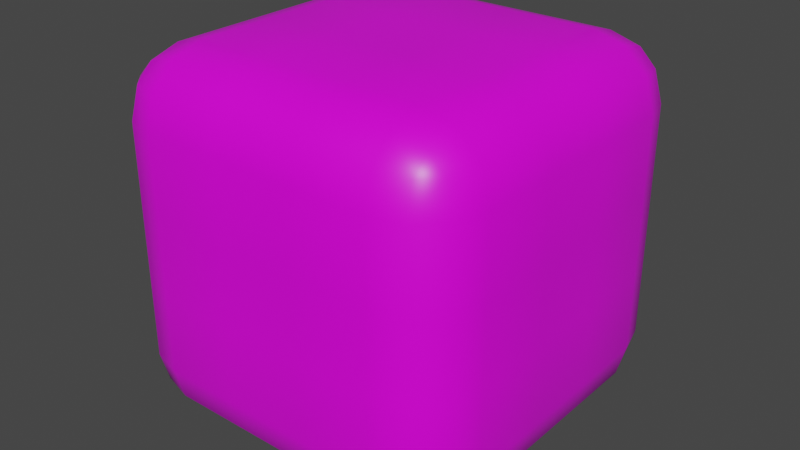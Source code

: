 # Source: HealthPack1.blend  (saved by Blender 2.92.15; exported with 4.5.12 LTS)
import bpy
from mathutils import Matrix  # noqa: F401  (used for matrix-valued properties, if any)

bpy.ops.wm.read_factory_settings(use_empty=True)
scene = bpy.context.scene
scene.name = 'Scene'

# ---- collections
col_collection = bpy.data.collections.new('Collection'); scene.collection.children.link(col_collection)

# ---- images (referenced by path relative to the original .blend; pixels are not part of the script)
import os
ASSET_DIR = os.environ.get("B2B_ASSET_DIR", "")  # directory of the original .blend (textures are referenced by path, not embedded)
HERE = os.path.dirname(os.path.abspath(__file__))  # packed textures are extracted next to this script under _unpacked/

def load_image(name, relpath, width, height, colorspace="sRGB"):
    """Load a texture the original file referenced (path relative to the .blend, or extracted next to this script)."""
    p = next((c for c in (os.path.join(HERE, relpath), os.path.join(ASSET_DIR, relpath)) if relpath and os.path.exists(c)), "")
    if p:
        img = bpy.data.images.load(p, check_existing=True)
        img.name = name
    else:  # same state as the original file: an image datablock whose file is absent (Cycles renders it pink)
        img = bpy.data.images.new(name, width, height)
        img.source = "FILE"
        img.filepath = "//" + (relpath or name)
    img.colorspace_settings.name = colorspace
    return img
img_palette256_01_png = load_image('palette256-01.png', 'palette256-01.png', 1024, 1024, 'sRGB')

# ---- materials (node trees are filled in below, after node groups)
mat_material = bpy.data.materials.new('Material')
mat_material.alpha_threshold = 0.0
mat_material.use_transparent_shadow = False
mat_material.line_color = (0.0, 0.0, 0.0, 1.0)

# ---- node groups
ng_auto_smooth = bpy.data.node_groups.new('Auto Smooth', 'GeometryNodeTree')
_s = ng_auto_smooth.interface.new_socket(name='Geometry', in_out='OUTPUT', socket_type='NodeSocketGeometry')
_s = ng_auto_smooth.interface.new_socket(name='Geometry', in_out='INPUT', socket_type='NodeSocketGeometry')
_s = ng_auto_smooth.interface.new_socket(name='Angle', in_out='INPUT', socket_type='NodeSocketFloat')
_s.subtype = 'ANGLE'
_s.min_value = 0.0
_s.max_value = 3.142
ng_auto_smooth.is_modifier = True
_N = ng_auto_smooth.nodes; _L = ng_auto_smooth.links
n0 = _N.new('NodeGroupOutput'); n0.name = 'Group Output'; n0.location = (480, -100)
n1 = _N.new('NodeGroupInput'); n1.name = 'Group Input'; n1.location = (-420, -300)
n2 = _N.new('NodeGroupInput'); n2.name = 'Group Input.001'; n2.location = (-60, -100)
n3 = _N.new('GeometryNodeSetShadeSmooth'); n3.name = 'Set Shade Smooth'; n3.location = (120, -100)
n3.domain = 'EDGE'
n4 = _N.new('GeometryNodeSetShadeSmooth'); n4.name = 'Set Shade Smooth.001'; n4.location = (300, -100)
n5 = _N.new('GeometryNodeInputMeshEdgeAngle'); n5.name = 'Edge Angle'; n5.location = (-420, -220)
n6 = _N.new('GeometryNodeInputEdgeSmooth'); n6.name = 'Is Edge Smooth'; n6.location = (-60, -160)
n7 = _N.new('GeometryNodeInputShadeSmooth'); n7.name = 'Is Face Smooth'; n7.location = (-240, -340)
n8 = _N.new('FunctionNodeBooleanMath'); n8.name = 'Boolean Math'; n8.location = (-60, -220)
n9 = _N.new('FunctionNodeCompare'); n9.name = 'Compare'; n9.location = (-240, -180)
n9.operation = 'LESS_EQUAL'
_L.new(n5.outputs[0], n9.inputs[0])
_L.new(n4.outputs[0], n0.inputs[0])
_L.new(n1.outputs[1], n9.inputs[1])
_L.new(n9.outputs[0], n8.inputs[0])
_L.new(n7.outputs[0], n8.inputs[1])
_L.new(n2.outputs[0], n3.inputs[0])
_L.new(n6.outputs[0], n3.inputs[1])
_L.new(n3.outputs[0], n4.inputs[0])
_L.new(n8.outputs[0], n3.inputs[2])
n0.is_active_output = True

# ---- material node trees
mat_material.use_nodes = True; mat_material.node_tree.nodes.clear()
_N = mat_material.node_tree.nodes; _L = mat_material.node_tree.links
n0 = _N.new('ShaderNodeOutputMaterial'); n0.name = 'Material Output'; n0.location = (300, 300)
n1 = _N.new('ShaderNodeBsdfPrincipled'); n1.name = 'Principled BSDF'; n1.location = (10, 300)
n1.distribution = 'GGX'
n1.subsurface_method = 'BURLEY'
n1.inputs[2].default_value = 0.4
n1.inputs[3].default_value = 1.45
n1.inputs[27].default_value = (0.0, 0.0, 0.0, 1.0)
n1.inputs[28].default_value = 1.0
n2 = _N.new('ShaderNodeTexImage'); n2.name = 'Image Texture'; n2.location = (-280, 280)
n2.image = img_palette256_01_png
_L.new(n1.outputs[0], n0.inputs[0])
_L.new(n2.outputs[0], n1.inputs[0])
n0.is_active_output = True

# ---- world
world_world = bpy.data.worlds.new('World'); scene.world = world_world
world_world.use_nodes = True; world_world.node_tree.nodes.clear()
_N = world_world.node_tree.nodes; _L = world_world.node_tree.links
n0 = _N.new('ShaderNodeOutputWorld'); n0.name = 'World Output'; n0.location = (300, 300)
n1 = _N.new('ShaderNodeBackground'); n1.name = 'Background'; n1.location = (10, 300)
n1.inputs[0].default_value = (0.05088, 0.05088, 0.05088, 1.0)
_L.new(n1.outputs[0], n0.inputs[0])
n0.is_active_output = True
world_world.color = (0.05088, 0.05088, 0.05088)
world_world.use_sun_shadow = False
world_world.sun_shadow_jitter_overblur = 0.0

# ---- meshes
me_cube_001 = bpy.data.meshes.new('Cube.001')
me_cube_001.from_pydata([(-0.3221, -0.3221, -0.5), (-0.3221, -0.5, -0.3221), (-0.5, -0.3221, -0.3221), (-0.3221, -0.4109, -0.4762), (-0.4109, -0.3221, -0.4762), (-0.4072, -0.4072, -0.4531), (-0.4109, -0.4762, -0.3221), (-0.3221, -0.4762, -0.4109), (-0.4072, -0.4531, -0.4072), (-0.4762, -0.3221, -0.4109), (-0.4762, -0.4109, -0.3221), (-0.4531, -0.4072, -0.4072), (-0.3221, -0.5, 0.3221), (-0.3221, -0.3221, 0.5), (-0.5, -0.3221, 0.3221), (-0.3221, -0.4762, 0.4109), (-0.4109, -0.4762, 0.3221), (-0.4072, -0.4531, 0.4072), (-0.4109, -0.3221, 0.4762), (-0.3221, -0.4109, 0.4762), (-0.4072, -0.4072, 0.4531), (-0.4762, -0.4109, 0.3221), (-0.4762, -0.3221, 0.4109), (-0.4531, -0.4072, 0.4072), (-0.3221, 0.3221, -0.5), (-0.5, 0.3221, -0.3221), (-0.3221, 0.5, -0.3221), (-0.4109, 0.3221, -0.4762), (-0.3221, 0.4109, -0.4762), (-0.4072, 0.4072, -0.4531), (-0.4762, 0.4109, -0.3221), (-0.4762, 0.3221, -0.4109), (-0.4531, 0.4072, -0.4072), (-0.3221, 0.4762, -0.4109), (-0.4109, 0.4762, -0.3221), (-0.4072, 0.4531, -0.4072), (-0.3221, 0.3221, 0.5), (-0.3221, 0.5, 0.3221), (-0.5, 0.3221, 0.3221), (-0.3221, 0.4109, 0.4762), (-0.4109, 0.3221, 0.4762), (-0.4072, 0.4072, 0.4531), (-0.4109, 0.4762, 0.3221), (-0.3221, 0.4762, 0.4109), (-0.4072, 0.4531, 0.4072), (-0.4762, 0.3221, 0.4109), (-0.4762, 0.4109, 0.3221), (-0.4531, 0.4072, 0.4072), (0.3221, -0.3221, -0.5), (0.5, -0.3221, -0.3221), (0.3221, -0.5, -0.3221), (0.4109, -0.3221, -0.4762), (0.3221, -0.4109, -0.4762), (0.4072, -0.4072, -0.4531), (0.4762, -0.4109, -0.3221), (0.4762, -0.3221, -0.4109), (0.4531, -0.4072, -0.4072), (0.3221, -0.4762, -0.4109), (0.4109, -0.4762, -0.3221), (0.4072, -0.4531, -0.4072), (0.3221, -0.3221, 0.5), (0.3221, -0.5, 0.3221), (0.5, -0.3221, 0.3221), (0.3221, -0.4109, 0.4762), (0.4109, -0.3221, 0.4762), (0.4072, -0.4072, 0.4531), (0.4109, -0.4762, 0.3221), (0.3221, -0.4762, 0.4109), (0.4072, -0.4531, 0.4072), (0.4762, -0.3221, 0.4109), (0.4762, -0.4109, 0.3221), (0.4531, -0.4072, 0.4072), (0.3221, 0.3221, -0.5), (0.3221, 0.5, -0.3221), (0.5, 0.3221, -0.3221), (0.3221, 0.4109, -0.4762), (0.4109, 0.3221, -0.4762), (0.4072, 0.4072, -0.4531), (0.4109, 0.4762, -0.3221), (0.3221, 0.4762, -0.4109), (0.4072, 0.4531, -0.4072), (0.4762, 0.3221, -0.4109), (0.4762, 0.4109, -0.3221), (0.4531, 0.4072, -0.4072), (0.3221, 0.3221, 0.5), (0.5, 0.3221, 0.3221), (0.3221, 0.5, 0.3221), (0.4109, 0.3221, 0.4762), (0.3221, 0.4109, 0.4762), (0.4072, 0.4072, 0.4531), (0.4762, 0.4109, 0.3221), (0.4762, 0.3221, 0.4109), (0.4531, 0.4072, 0.4072), (0.3221, 0.4762, 0.4109), (0.4109, 0.4762, 0.3221), (0.4072, 0.4531, 0.4072), (-0.3221, -0.5, -0.1074), (-0.3221, -0.5, 0.1074), (-0.4109, -0.4762, 0.1074), (-0.4109, -0.4762, -0.1074), (-0.4762, -0.4109, 0.1074), (-0.4762, -0.4109, -0.1074), (-0.5, -0.3221, 0.1074), (-0.5, -0.3221, -0.1074), (-0.3221, 0.5, 0.1074), (-0.3221, 0.5, -0.1074), (-0.4109, 0.4762, -0.1074), (-0.4109, 0.4762, 0.1074), (-0.4762, 0.4109, -0.1074), (-0.4762, 0.4109, 0.1074), (-0.5, 0.3221, -0.1074), (-0.5, 0.3221, 0.1074), (0.5, 0.3221, 0.1074), (0.5, 0.3221, -0.1074), (0.4762, 0.4109, -0.1074), (0.4762, 0.4109, 0.1074), (0.4109, 0.4762, -0.1074), (0.4109, 0.4762, 0.1074), (0.3221, 0.5, -0.1074), (0.3221, 0.5, 0.1074), (0.3221, -0.5, 0.1074), (0.3221, -0.5, -0.1074), (0.4109, -0.4762, -0.1074), (0.4109, -0.4762, 0.1074), (0.4762, -0.4109, -0.1074), (0.4762, -0.4109, 0.1074), (0.5, -0.3221, -0.1074), (0.5, -0.3221, 0.1074), (-0.3221, 0.1074, -0.5), (-0.3221, -0.1074, -0.5), (-0.4109, -0.1074, -0.4762), (-0.4109, 0.1074, -0.4762), (-0.4762, -0.1074, -0.4109), (-0.4762, 0.1074, -0.4109), (-0.5, -0.1074, -0.3221), (-0.5, 0.1074, -0.3221), (-0.3221, -0.1074, 0.5), (-0.3221, 0.1074, 0.5), (-0.4109, 0.1074, 0.4762), (-0.4109, -0.1074, 0.4762), (-0.4762, 0.1074, 0.4109), (-0.4762, -0.1074, 0.4109), (-0.5, 0.1074, 0.3221), (-0.5, -0.1074, 0.3221), (0.3221, -0.1074, -0.5), (0.3221, 0.1074, -0.5), (0.4109, 0.1074, -0.4762), (0.4109, -0.1074, -0.4762), (0.4762, 0.1074, -0.4109), (0.4762, -0.1074, -0.4109), (0.5, 0.1074, -0.3221), (0.5, -0.1074, -0.3221), (0.3221, 0.1074, 0.5), (0.3221, -0.1074, 0.5), (0.4109, -0.1074, 0.4762), (0.4109, 0.1074, 0.4762), (0.4762, -0.1074, 0.4109), (0.4762, 0.1074, 0.4109), (0.5, -0.1074, 0.3221), (0.5, 0.1074, 0.3221), (-0.5, -0.1074, -0.1074), (-0.5, 0.1074, -0.1074), (-0.5, -0.1074, 0.1074), (-0.5, 0.1074, 0.1074), (0.5, 0.1074, -0.1074), (0.5, -0.1074, -0.1074), (0.5, 0.1074, 0.1074), (0.5, -0.1074, 0.1074), (0.1074, 0.3221, -0.5), (-0.1074, 0.3221, -0.5), (-0.1074, 0.4109, -0.4762), (0.1074, 0.4109, -0.4762), (-0.1074, 0.4762, -0.4109), (0.1074, 0.4762, -0.4109), (-0.1074, 0.5, -0.3221), (0.1074, 0.5, -0.3221), (-0.1074, 0.3221, 0.5), (0.1074, 0.3221, 0.5), (0.1074, 0.4109, 0.4762), (-0.1074, 0.4109, 0.4762), (0.1074, 0.4762, 0.4109), (-0.1074, 0.4762, 0.4109), (0.1074, 0.5, 0.3221), (-0.1074, 0.5, 0.3221), (-0.1074, -0.3221, -0.5), (0.1074, -0.3221, -0.5), (0.1074, -0.4109, -0.4762), (-0.1074, -0.4109, -0.4762), (0.1074, -0.4762, -0.4109), (-0.1074, -0.4762, -0.4109), (0.1074, -0.5, -0.3221), (-0.1074, -0.5, -0.3221), (0.1074, -0.3221, 0.5), (-0.1074, -0.3221, 0.5), (-0.1074, -0.4109, 0.4762), (0.1074, -0.4109, 0.4762), (-0.1074, -0.4762, 0.4109), (0.1074, -0.4762, 0.4109), (-0.1074, -0.5, 0.3221), (0.1074, -0.5, 0.3221), (-0.1074, 0.5, -0.1074), (0.1074, 0.5, -0.1074), (-0.1074, 0.5, 0.1074), (0.1074, 0.5, 0.1074), (0.1074, -0.5, -0.1074), (-0.1074, -0.5, -0.1074), (0.1074, -0.5, 0.1074), (-0.1074, -0.5, 0.1074), (0.1074, 0.1074, -0.5), (-0.1074, 0.1074, -0.5), (0.1074, -0.1074, -0.5), (-0.1074, -0.1074, -0.5), (-0.1074, 0.1074, 0.5), (0.1074, 0.1074, 0.5), (-0.1074, -0.1074, 0.5), (0.1074, -0.1074, 0.5)], [], [(207, 198, 12, 97), (167, 158, 62, 127), (214, 136, 13, 193), (163, 142, 38, 111), (203, 182, 86, 119), (0, 3, 5, 4), (3, 7, 8, 5), (1, 6, 8, 7), (6, 10, 11, 8), (2, 9, 11, 10), (9, 4, 5, 11), (5, 8, 11), (12, 15, 17, 16), (15, 19, 20, 17), (13, 18, 20, 19), (18, 22, 23, 20), (14, 21, 23, 22), (21, 16, 17, 23), (17, 20, 23), (24, 27, 29, 28), (27, 31, 32, 29), (25, 30, 32, 31), (30, 34, 35, 32), (26, 33, 35, 34), (33, 28, 29, 35), (29, 32, 35), (36, 39, 41, 40), (39, 43, 44, 41), (37, 42, 44, 43), (42, 46, 47, 44), (38, 45, 47, 46), (45, 40, 41, 47), (41, 44, 47), (48, 51, 53, 52), (51, 55, 56, 53), (49, 54, 56, 55), (54, 58, 59, 56), (50, 57, 59, 58), (57, 52, 53, 59), (53, 56, 59), (60, 63, 65, 64), (63, 67, 68, 65), (61, 66, 68, 67), (66, 70, 71, 68), (62, 69, 71, 70), (69, 64, 65, 71), (65, 68, 71), (72, 75, 77, 76), (75, 79, 80, 77), (73, 78, 80, 79), (78, 82, 83, 80), (74, 81, 83, 82), (81, 76, 77, 83), (77, 80, 83), (84, 87, 89, 88), (87, 91, 92, 89), (85, 90, 92, 91), (90, 94, 95, 92), (86, 93, 95, 94), (93, 88, 89, 95), (89, 92, 95), (129, 0, 4, 130), (130, 4, 9, 132), (132, 9, 2, 134), (97, 12, 16, 98), (98, 16, 21, 100), (100, 21, 14, 102), (137, 36, 40, 138), (138, 40, 45, 140), (140, 45, 38, 142), (105, 26, 34, 106), (106, 34, 30, 108), (108, 30, 25, 110), (169, 24, 28, 170), (170, 28, 33, 172), (172, 33, 26, 174), (177, 84, 88, 178), (178, 88, 93, 180), (180, 93, 86, 182), (113, 74, 82, 114), (114, 82, 78, 116), (116, 78, 73, 118), (145, 72, 76, 146), (146, 76, 81, 148), (148, 81, 74, 150), (153, 60, 64, 154), (154, 64, 69, 156), (156, 69, 62, 158), (121, 50, 58, 122), (122, 58, 54, 124), (124, 54, 49, 126), (185, 48, 52, 186), (186, 52, 57, 188), (188, 57, 50, 190), (193, 13, 19, 194), (194, 19, 15, 196), (196, 15, 12, 198), (210, 144, 48, 185), (70, 125, 127, 62), (125, 124, 126, 127), (66, 123, 125, 70), (123, 122, 124, 125), (61, 120, 123, 66), (120, 121, 122, 123), (94, 117, 119, 86), (117, 116, 118, 119), (90, 115, 117, 94), (115, 114, 116, 117), (85, 112, 115, 90), (112, 113, 114, 115), (46, 109, 111, 38), (109, 108, 110, 111), (42, 107, 109, 46), (107, 106, 108, 109), (37, 104, 107, 42), (104, 105, 106, 107), (10, 101, 103, 2), (101, 100, 102, 103), (6, 99, 101, 10), (99, 98, 100, 101), (1, 96, 99, 6), (96, 97, 98, 99), (175, 201, 118, 73), (201, 203, 119, 118), (135, 161, 110, 25), (161, 163, 111, 110), (151, 165, 126, 49), (165, 167, 127, 126), (191, 205, 96, 1), (205, 207, 97, 96), (113, 112, 166, 164), (164, 166, 167, 165), (74, 113, 164, 150), (150, 164, 165, 151), (103, 102, 162, 160), (160, 162, 163, 161), (2, 103, 160, 134), (134, 160, 161, 135), (168, 72, 145, 208), (208, 145, 144, 210), (91, 157, 159, 85), (157, 156, 158, 159), (87, 155, 157, 91), (155, 154, 156, 157), (84, 152, 155, 87), (152, 153, 154, 155), (55, 149, 151, 49), (149, 148, 150, 151), (51, 147, 149, 55), (147, 146, 148, 149), (48, 144, 147, 51), (144, 145, 146, 147), (22, 141, 143, 14), (141, 140, 142, 143), (18, 139, 141, 22), (139, 138, 140, 141), (13, 136, 139, 18), (136, 137, 138, 139), (31, 133, 135, 25), (133, 132, 134, 135), (27, 131, 133, 31), (131, 130, 132, 133), (24, 128, 131, 27), (128, 129, 130, 131), (102, 14, 143, 162), (162, 143, 142, 163), (176, 36, 137, 212), (212, 137, 136, 214), (112, 85, 159, 166), (166, 159, 158, 167), (152, 213, 215, 153), (213, 212, 214, 215), (84, 177, 213, 152), (177, 176, 212, 213), (128, 209, 211, 129), (209, 208, 210, 211), (24, 169, 209, 128), (169, 168, 208, 209), (121, 120, 206, 204), (204, 206, 207, 205), (50, 121, 204, 190), (190, 204, 205, 191), (105, 104, 202, 200), (200, 202, 203, 201), (26, 105, 200, 174), (174, 200, 201, 175), (129, 211, 184, 0), (211, 210, 185, 184), (67, 197, 199, 61), (197, 196, 198, 199), (63, 195, 197, 67), (195, 194, 196, 197), (60, 192, 195, 63), (192, 193, 194, 195), (7, 189, 191, 1), (189, 188, 190, 191), (3, 187, 189, 7), (187, 186, 188, 189), (0, 184, 187, 3), (184, 185, 186, 187), (43, 181, 183, 37), (181, 180, 182, 183), (39, 179, 181, 43), (179, 178, 180, 181), (36, 176, 179, 39), (176, 177, 178, 179), (79, 173, 175, 73), (173, 172, 174, 175), (75, 171, 173, 79), (171, 170, 172, 173), (72, 168, 171, 75), (168, 169, 170, 171), (104, 37, 183, 202), (202, 183, 182, 203), (153, 215, 192, 60), (215, 214, 193, 192), (120, 61, 199, 206), (206, 199, 198, 207)])
me_cube_001.polygons.foreach_set('use_smooth', [True] * 218)
_uv = me_cube_001.uv_layers.new(name='UVMap')
_uv.uv.foreach_set('vector', [0.09122, 0.4166, 0.09235, 0.4166, 0.09235, 0.4177, 0.09122, 0.4177, 0.09122, 0.4114, 0.09235, 0.4114, 0.09235, 0.4125, 0.09122, 0.4125, 0.09645, 0.4114, 0.09758, 0.4114, 0.09758, 0.4125, 0.09645, 0.4125, 0.09122, 0.4009, 0.09235, 0.4009, 0.09235, 0.402, 0.09122, 0.402, 0.09122, 0.4061, 0.09235, 0.4061, 0.09235, 0.4073, 0.09122, 0.4073, 0.08375, 0.4125, 0.08375, 0.413, 0.0833, 0.4129, 0.08328, 0.4125, 0.08375, 0.413, 0.08375, 0.4134, 0.0833, 0.4134, 0.0833, 0.4129, 0.08898, 0.4177, 0.08898, 0.4182, 0.08853, 0.4182, 0.08851, 0.4177, 0.08898, 0.3979, 0.08898, 0.3977, 0.08853, 0.3977, 0.08853, 0.398, 0.08898, 0.3987, 0.08851, 0.3987, 0.08853, 0.3982, 0.08898, 0.3982, 0.08294, 0.4125, 0.08282, 0.4125, 0.08282, 0.4129, 0.08306, 0.4129, 0.0833, 0.4129, 0.0833, 0.4134, 0.08282, 0.4129, 0.09235, 0.4177, 0.09281, 0.4177, 0.09279, 0.4182, 0.09235, 0.4182, 0.09281, 0.4177, 0.09328, 0.4177, 0.09328, 0.4182, 0.09279, 0.4182, 0.09758, 0.4125, 0.09804, 0.4125, 0.09802, 0.4129, 0.09758, 0.413, 0.09315, 0.3987, 0.09328, 0.3987, 0.09328, 0.3982, 0.09303, 0.3982, 0.09235, 0.3987, 0.09235, 0.3982, 0.09279, 0.3982, 0.09281, 0.3987, 0.09235, 0.3982, 0.09235, 0.3977, 0.09279, 0.3977, 0.09279, 0.3982, 0.09279, 0.4182, 0.09328, 0.4182, 0.09279, 0.4187, 0.08375, 0.4091, 0.08328, 0.4091, 0.0833, 0.4087, 0.08375, 0.4087, 0.08328, 0.4091, 0.08282, 0.4091, 0.08282, 0.4087, 0.0833, 0.4087, 0.08898, 0.402, 0.08898, 0.4025, 0.08853, 0.4025, 0.08851, 0.402, 0.08898, 0.4025, 0.08898, 0.403, 0.08853, 0.403, 0.08853, 0.4025, 0.08898, 0.4039, 0.08851, 0.4039, 0.08853, 0.4035, 0.08898, 0.4034, 0.08375, 0.4083, 0.08375, 0.4082, 0.0833, 0.4082, 0.0833, 0.4084, 0.0833, 0.4087, 0.08282, 0.4087, 0.0833, 0.4082, 0.09758, 0.4091, 0.09758, 0.4087, 0.09802, 0.4087, 0.09804, 0.4091, 0.09315, 0.4039, 0.09328, 0.4039, 0.09328, 0.4035, 0.09303, 0.4035, 0.09235, 0.4039, 0.09235, 0.4034, 0.09279, 0.4035, 0.09281, 0.4039, 0.09235, 0.4034, 0.09235, 0.403, 0.09279, 0.403, 0.09279, 0.4035, 0.09235, 0.402, 0.09281, 0.402, 0.09279, 0.4025, 0.09235, 0.4025, 0.09281, 0.402, 0.09328, 0.402, 0.09328, 0.4025, 0.09279, 0.4025, 0.09303, 0.4035, 0.09328, 0.4035, 0.09279, 0.403, 0.08712, 0.4125, 0.08758, 0.4125, 0.08756, 0.4129, 0.08712, 0.413, 0.08758, 0.4125, 0.08805, 0.4125, 0.08805, 0.4129, 0.08756, 0.4129, 0.08898, 0.4125, 0.08898, 0.413, 0.08853, 0.4129, 0.08851, 0.4125, 0.08898, 0.413, 0.08898, 0.4134, 0.08853, 0.4134, 0.08853, 0.4129, 0.08898, 0.4144, 0.08851, 0.4144, 0.08853, 0.4139, 0.08898, 0.4139, 0.08712, 0.4133, 0.08712, 0.4134, 0.08756, 0.4134, 0.08756, 0.4132, 0.08756, 0.4129, 0.08805, 0.4129, 0.08756, 0.4134, 0.09421, 0.4125, 0.09421, 0.413, 0.09376, 0.4129, 0.09374, 0.4125, 0.09315, 0.4144, 0.09328, 0.4144, 0.09328, 0.4139, 0.09303, 0.4139, 0.09235, 0.4144, 0.09235, 0.4139, 0.09279, 0.4139, 0.09281, 0.4144, 0.09235, 0.4139, 0.09235, 0.4134, 0.09279, 0.4134, 0.09279, 0.4139, 0.09235, 0.4125, 0.09281, 0.4125, 0.09279, 0.4129, 0.09235, 0.413, 0.09281, 0.4125, 0.09328, 0.4125, 0.09328, 0.4129, 0.09279, 0.4129, 0.09303, 0.4139, 0.09328, 0.4139, 0.09279, 0.4134, 0.08712, 0.4091, 0.08712, 0.4087, 0.08756, 0.4087, 0.08758, 0.4091, 0.08712, 0.4087, 0.08712, 0.4082, 0.08756, 0.4082, 0.08756, 0.4087, 0.08898, 0.4073, 0.08898, 0.4077, 0.08853, 0.4077, 0.08851, 0.4073, 0.08898, 0.4077, 0.08898, 0.4082, 0.08853, 0.4082, 0.08853, 0.4077, 0.08898, 0.4091, 0.08851, 0.4091, 0.08853, 0.4087, 0.08898, 0.4087, 0.08851, 0.4091, 0.08805, 0.4091, 0.08805, 0.4087, 0.08853, 0.4087, 0.08756, 0.4087, 0.08756, 0.4082, 0.08805, 0.4087, 0.09421, 0.4091, 0.09374, 0.4091, 0.09376, 0.4087, 0.09421, 0.4087, 0.09374, 0.4091, 0.09328, 0.4091, 0.09328, 0.4087, 0.09376, 0.4087, 0.09235, 0.4091, 0.09235, 0.4087, 0.09279, 0.4087, 0.09281, 0.4091, 0.09235, 0.4087, 0.09235, 0.4082, 0.09279, 0.4082, 0.09279, 0.4087, 0.09235, 0.4073, 0.09281, 0.4073, 0.09279, 0.4077, 0.09235, 0.4077, 0.09281, 0.4073, 0.09328, 0.4073, 0.09328, 0.4077, 0.09279, 0.4077, 0.09303, 0.4087, 0.09328, 0.4087, 0.09279, 0.4082, 0.08375, 0.4114, 0.08375, 0.4125, 0.08328, 0.4125, 0.08328, 0.4114, 0.08328, 0.4114, 0.08328, 0.4125, 0.08282, 0.4125, 0.08282, 0.4114, 0.08851, 0.3998, 0.08851, 0.3987, 0.08898, 0.3987, 0.08898, 0.3998, 0.09122, 0.4177, 0.09235, 0.4177, 0.09235, 0.4182, 0.09122, 0.4182, 0.09122, 0.3977, 0.09235, 0.3977, 0.09235, 0.3982, 0.09122, 0.3982, 0.09122, 0.3982, 0.09235, 0.3982, 0.09235, 0.3987, 0.09122, 0.3987, 0.09758, 0.4103, 0.09758, 0.4091, 0.09804, 0.4091, 0.09804, 0.4103, 0.09328, 0.4009, 0.09328, 0.402, 0.09281, 0.402, 0.09281, 0.4009, 0.09281, 0.4009, 0.09281, 0.402, 0.09235, 0.402, 0.09235, 0.4009, 0.0901, 0.4039, 0.08898, 0.4039, 0.08898, 0.4034, 0.0901, 0.4034, 0.0901, 0.4034, 0.08898, 0.4034, 0.08898, 0.4025, 0.0901, 0.4025, 0.0901, 0.4025, 0.08898, 0.4025, 0.08898, 0.402, 0.0901, 0.402, 0.08487, 0.4091, 0.08375, 0.4091, 0.08375, 0.4087, 0.08487, 0.4087, 0.08487, 0.4087, 0.08375, 0.4087, 0.08375, 0.4082, 0.08487, 0.4082, 0.08851, 0.405, 0.08851, 0.4039, 0.08898, 0.4039, 0.08898, 0.405, 0.09533, 0.4091, 0.09421, 0.4091, 0.09421, 0.4087, 0.09533, 0.4087, 0.09328, 0.4061, 0.09328, 0.4073, 0.09281, 0.4073, 0.09281, 0.4061, 0.09281, 0.4061, 0.09281, 0.4073, 0.09235, 0.4073, 0.09235, 0.4061, 0.0901, 0.4091, 0.08898, 0.4091, 0.08898, 0.4087, 0.0901, 0.4087, 0.0901, 0.4087, 0.08898, 0.4087, 0.08898, 0.4077, 0.0901, 0.4077, 0.0901, 0.4077, 0.08898, 0.4077, 0.08898, 0.4073, 0.0901, 0.4073, 0.08712, 0.4103, 0.08712, 0.4091, 0.08758, 0.4091, 0.08758, 0.4103, 0.08758, 0.4103, 0.08758, 0.4091, 0.08851, 0.4091, 0.08851, 0.4103, 0.08851, 0.4103, 0.08851, 0.4091, 0.08898, 0.4091, 0.08898, 0.4103, 0.09421, 0.4114, 0.09421, 0.4125, 0.09374, 0.4125, 0.09374, 0.4114, 0.09374, 0.4114, 0.09374, 0.4125, 0.09281, 0.4125, 0.09281, 0.4114, 0.09281, 0.4114, 0.09281, 0.4125, 0.09235, 0.4125, 0.09235, 0.4114, 0.0901, 0.4144, 0.08898, 0.4144, 0.08898, 0.4139, 0.0901, 0.4139, 0.0901, 0.4139, 0.08898, 0.4139, 0.08898, 0.413, 0.0901, 0.413, 0.0901, 0.413, 0.08898, 0.413, 0.08898, 0.4125, 0.0901, 0.4125, 0.08599, 0.4125, 0.08712, 0.4125, 0.08712, 0.413, 0.08599, 0.413, 0.08599, 0.413, 0.08712, 0.413, 0.08712, 0.4134, 0.08599, 0.4134, 0.08851, 0.4155, 0.08851, 0.4144, 0.08898, 0.4144, 0.08898, 0.4155, 0.09645, 0.4125, 0.09758, 0.4125, 0.09758, 0.413, 0.09645, 0.413, 0.09328, 0.4166, 0.09328, 0.4177, 0.09281, 0.4177, 0.09281, 0.4166, 0.09281, 0.4166, 0.09281, 0.4177, 0.09235, 0.4177, 0.09235, 0.4166, 0.08599, 0.4114, 0.08712, 0.4114, 0.08712, 0.4125, 0.08599, 0.4125, 0.09235, 0.413, 0.09122, 0.413, 0.09122, 0.4125, 0.09235, 0.4125, 0.09122, 0.413, 0.0901, 0.413, 0.0901, 0.4125, 0.09122, 0.4125, 0.09235, 0.4139, 0.09122, 0.4139, 0.09122, 0.413, 0.09235, 0.413, 0.09122, 0.4139, 0.0901, 0.4139, 0.0901, 0.413, 0.09122, 0.413, 0.09235, 0.4144, 0.09122, 0.4144, 0.09122, 0.4139, 0.09235, 0.4139, 0.09122, 0.4144, 0.0901, 0.4144, 0.0901, 0.4139, 0.09122, 0.4139, 0.09235, 0.4077, 0.09122, 0.4077, 0.09122, 0.4073, 0.09235, 0.4073, 0.09122, 0.4077, 0.0901, 0.4077, 0.0901, 0.4073, 0.09122, 0.4073, 0.09235, 0.4087, 0.09122, 0.4087, 0.09122, 0.4077, 0.09235, 0.4077, 0.09122, 0.4087, 0.0901, 0.4087, 0.0901, 0.4077, 0.09122, 0.4077, 0.09235, 0.4091, 0.09122, 0.4091, 0.09122, 0.4087, 0.09235, 0.4087, 0.09122, 0.4091, 0.0901, 0.4091, 0.0901, 0.4087, 0.09122, 0.4087, 0.09235, 0.4025, 0.09122, 0.4025, 0.09122, 0.402, 0.09235, 0.402, 0.09122, 0.4025, 0.0901, 0.4025, 0.0901, 0.402, 0.09122, 0.402, 0.09235, 0.4034, 0.09122, 0.4034, 0.09122, 0.4025, 0.09235, 0.4025, 0.09122, 0.4034, 0.0901, 0.4034, 0.0901, 0.4025, 0.09122, 0.4025, 0.09235, 0.4039, 0.09122, 0.4039, 0.09122, 0.4034, 0.09235, 0.4034, 0.09122, 0.4039, 0.0901, 0.4039, 0.0901, 0.4034, 0.09122, 0.4034, 0.08898, 0.3982, 0.0901, 0.3982, 0.0901, 0.3987, 0.08898, 0.3987, 0.0901, 0.3982, 0.09122, 0.3982, 0.09122, 0.3987, 0.0901, 0.3987, 0.08898, 0.3977, 0.0901, 0.3977, 0.0901, 0.3982, 0.08898, 0.3982, 0.0901, 0.3977, 0.09122, 0.3977, 0.09122, 0.3982, 0.0901, 0.3982, 0.08898, 0.4177, 0.0901, 0.4177, 0.0901, 0.4182, 0.08898, 0.4182, 0.0901, 0.4177, 0.09122, 0.4177, 0.09122, 0.4182, 0.0901, 0.4182, 0.08898, 0.4061, 0.0901, 0.4061, 0.0901, 0.4073, 0.08898, 0.4073, 0.02565, 0.1522, 0.02677, 0.1522, 0.02677, 0.1534, 0.02565, 0.1534, 0.08898, 0.4009, 0.0901, 0.4009, 0.0901, 0.402, 0.08898, 0.402, 0.02565, 0.147, 0.02677, 0.147, 0.02677, 0.1481, 0.02565, 0.1481, 0.08898, 0.4114, 0.0901, 0.4114, 0.0901, 0.4125, 0.08898, 0.4125, 0.02565, 0.1575, 0.02677, 0.1575, 0.02677, 0.1586, 0.02565, 0.1586, 0.08898, 0.4166, 0.0901, 0.4166, 0.0901, 0.4177, 0.08898, 0.4177, 0.02565, 0.1627, 0.02677, 0.1627, 0.02677, 0.1638, 0.02565, 0.1638, 0.02565, 0.1552, 0.02677, 0.1552, 0.02677, 0.1564, 0.02565, 0.1564, 0.02565, 0.1564, 0.02677, 0.1564, 0.02677, 0.1575, 0.02565, 0.1575, 0.08898, 0.4091, 0.0901, 0.4091, 0.0901, 0.4103, 0.08898, 0.4103, 0.02452, 0.1564, 0.02565, 0.1564, 0.02565, 0.1575, 0.02452, 0.1575, 0.02565, 0.1448, 0.02677, 0.1448, 0.02677, 0.1459, 0.02565, 0.1459, 0.02565, 0.1459, 0.02677, 0.1459, 0.02677, 0.147, 0.02565, 0.147, 0.08898, 0.3987, 0.0901, 0.3987, 0.0901, 0.3998, 0.08898, 0.3998, 0.02452, 0.1459, 0.02565, 0.1459, 0.02565, 0.147, 0.02452, 0.147, 0.08599, 0.4091, 0.08712, 0.4091, 0.08712, 0.4103, 0.08599, 0.4103, 0.02154, 0.1564, 0.02266, 0.1564, 0.02266, 0.1575, 0.02154, 0.1575, 0.09281, 0.4091, 0.09281, 0.4103, 0.09235, 0.4103, 0.09235, 0.4091, 0.09281, 0.4103, 0.09281, 0.4114, 0.09235, 0.4114, 0.09235, 0.4103, 0.09374, 0.4091, 0.09374, 0.4103, 0.09281, 0.4103, 0.09281, 0.4091, 0.09374, 0.4103, 0.09374, 0.4114, 0.09281, 0.4114, 0.09281, 0.4103, 0.09421, 0.4091, 0.09421, 0.4103, 0.09374, 0.4103, 0.09374, 0.4091, 0.09421, 0.4103, 0.09421, 0.4114, 0.09374, 0.4114, 0.09374, 0.4103, 0.08851, 0.4125, 0.08851, 0.4114, 0.08898, 0.4114, 0.08898, 0.4125, 0.08851, 0.4114, 0.08851, 0.4103, 0.08898, 0.4103, 0.08898, 0.4114, 0.08758, 0.4125, 0.08758, 0.4114, 0.08851, 0.4114, 0.08851, 0.4125, 0.08758, 0.4114, 0.08758, 0.4103, 0.08851, 0.4103, 0.08851, 0.4114, 0.08712, 0.4125, 0.08712, 0.4114, 0.08758, 0.4114, 0.08758, 0.4125, 0.08712, 0.4114, 0.08712, 0.4103, 0.08758, 0.4103, 0.08758, 0.4114, 0.09281, 0.3987, 0.09281, 0.3998, 0.09235, 0.3998, 0.09235, 0.3987, 0.09281, 0.3998, 0.09281, 0.4009, 0.09235, 0.4009, 0.09235, 0.3998, 0.09328, 0.3987, 0.09328, 0.3998, 0.09281, 0.3998, 0.09281, 0.3987, 0.09328, 0.3998, 0.09328, 0.4009, 0.09281, 0.4009, 0.09281, 0.3998, 0.09758, 0.4125, 0.09758, 0.4114, 0.09804, 0.4114, 0.09804, 0.4125, 0.09758, 0.4114, 0.09758, 0.4103, 0.09804, 0.4103, 0.09804, 0.4114, 0.08851, 0.402, 0.08851, 0.4009, 0.08898, 0.4009, 0.08898, 0.402, 0.08851, 0.4009, 0.08851, 0.3998, 0.08898, 0.3998, 0.08898, 0.4009, 0.08328, 0.4091, 0.08328, 0.4103, 0.08282, 0.4103, 0.08282, 0.4091, 0.08328, 0.4103, 0.08328, 0.4114, 0.08282, 0.4114, 0.08282, 0.4103, 0.08375, 0.4091, 0.08375, 0.4103, 0.08328, 0.4103, 0.08328, 0.4091, 0.08375, 0.4103, 0.08375, 0.4114, 0.08328, 0.4114, 0.08328, 0.4103, 0.09122, 0.3987, 0.09235, 0.3987, 0.09235, 0.3998, 0.09122, 0.3998, 0.02677, 0.1459, 0.02789, 0.1459, 0.02789, 0.147, 0.02677, 0.147, 0.09645, 0.4091, 0.09758, 0.4091, 0.09758, 0.4103, 0.09645, 0.4103, 0.032, 0.1564, 0.03312, 0.1564, 0.03312, 0.1575, 0.032, 0.1575, 0.09122, 0.4091, 0.09235, 0.4091, 0.09235, 0.4103, 0.09122, 0.4103, 0.02677, 0.1564, 0.02789, 0.1564, 0.02789, 0.1575, 0.02677, 0.1575, 0.02975, 0.1564, 0.03088, 0.1564, 0.03088, 0.1575, 0.02975, 0.1575, 0.03088, 0.1564, 0.032, 0.1564, 0.032, 0.1575, 0.03088, 0.1575, 0.09421, 0.4091, 0.09533, 0.4091, 0.09533, 0.4103, 0.09421, 0.4103, 0.03088, 0.1552, 0.032, 0.1552, 0.032, 0.1564, 0.03088, 0.1564, 0.01929, 0.1564, 0.02042, 0.1564, 0.02042, 0.1575, 0.01929, 0.1575, 0.02042, 0.1564, 0.02154, 0.1564, 0.02154, 0.1575, 0.02042, 0.1575, 0.08375, 0.4091, 0.08487, 0.4091, 0.08487, 0.4103, 0.08375, 0.4103, 0.02042, 0.1552, 0.02154, 0.1552, 0.02154, 0.1564, 0.02042, 0.1564, 0.02565, 0.1605, 0.02677, 0.1605, 0.02677, 0.1616, 0.02565, 0.1616, 0.02565, 0.1616, 0.02677, 0.1616, 0.02677, 0.1627, 0.02565, 0.1627, 0.08898, 0.4144, 0.0901, 0.4144, 0.0901, 0.4155, 0.08898, 0.4155, 0.02452, 0.1616, 0.02565, 0.1616, 0.02565, 0.1627, 0.02452, 0.1627, 0.02565, 0.15, 0.02677, 0.15, 0.02677, 0.1511, 0.02565, 0.1511, 0.02565, 0.1511, 0.02677, 0.1511, 0.02677, 0.1522, 0.02565, 0.1522, 0.08898, 0.4039, 0.0901, 0.4039, 0.0901, 0.405, 0.08898, 0.405, 0.02452, 0.1511, 0.02565, 0.1511, 0.02565, 0.1522, 0.02452, 0.1522, 0.08375, 0.4114, 0.08487, 0.4114, 0.08487, 0.4125, 0.08375, 0.4125, 0.02042, 0.1575, 0.02154, 0.1575, 0.02154, 0.1586, 0.02042, 0.1586, 0.09281, 0.4144, 0.09281, 0.4155, 0.09235, 0.4155, 0.09235, 0.4144, 0.09281, 0.4155, 0.09281, 0.4166, 0.09235, 0.4166, 0.09235, 0.4155, 0.09328, 0.4144, 0.09328, 0.4155, 0.09281, 0.4155, 0.09281, 0.4144, 0.09328, 0.4155, 0.09328, 0.4166, 0.09281, 0.4166, 0.09281, 0.4155, 0.09421, 0.4125, 0.09533, 0.4125, 0.09533, 0.413, 0.09421, 0.413, 0.09533, 0.4125, 0.09645, 0.4125, 0.09645, 0.413, 0.09533, 0.413, 0.08851, 0.4177, 0.08851, 0.4166, 0.08898, 0.4166, 0.08898, 0.4177, 0.08851, 0.4166, 0.08851, 0.4155, 0.08898, 0.4155, 0.08898, 0.4166, 0.08375, 0.413, 0.08487, 0.413, 0.08487, 0.4134, 0.08375, 0.4134, 0.08487, 0.413, 0.08599, 0.413, 0.08599, 0.4134, 0.08487, 0.4134, 0.08375, 0.4125, 0.08487, 0.4125, 0.08487, 0.413, 0.08375, 0.413, 0.08487, 0.4125, 0.08599, 0.4125, 0.08599, 0.413, 0.08487, 0.413, 0.09281, 0.4039, 0.09281, 0.405, 0.09235, 0.405, 0.09235, 0.4039, 0.09281, 0.405, 0.09281, 0.4061, 0.09235, 0.4061, 0.09235, 0.405, 0.09328, 0.4039, 0.09328, 0.405, 0.09281, 0.405, 0.09281, 0.4039, 0.09328, 0.405, 0.09328, 0.4061, 0.09281, 0.4061, 0.09281, 0.405, 0.09758, 0.4091, 0.09645, 0.4091, 0.09645, 0.4087, 0.09758, 0.4087, 0.09645, 0.4091, 0.09533, 0.4091, 0.09533, 0.4087, 0.09645, 0.4087, 0.08851, 0.4073, 0.08851, 0.4061, 0.08898, 0.4061, 0.08898, 0.4073, 0.08851, 0.4061, 0.08851, 0.405, 0.08898, 0.405, 0.08898, 0.4061, 0.08712, 0.4087, 0.08599, 0.4087, 0.08599, 0.4082, 0.08712, 0.4082, 0.08599, 0.4087, 0.08487, 0.4087, 0.08487, 0.4082, 0.08599, 0.4082, 0.08712, 0.4091, 0.08599, 0.4091, 0.08599, 0.4087, 0.08712, 0.4087, 0.08599, 0.4091, 0.08487, 0.4091, 0.08487, 0.4087, 0.08599, 0.4087, 0.09122, 0.4039, 0.09235, 0.4039, 0.09235, 0.405, 0.09122, 0.405, 0.02677, 0.1511, 0.02789, 0.1511, 0.02789, 0.1522, 0.02677, 0.1522, 0.09421, 0.4114, 0.09533, 0.4114, 0.09533, 0.4125, 0.09421, 0.4125, 0.03088, 0.1575, 0.032, 0.1575, 0.032, 0.1586, 0.03088, 0.1586, 0.09122, 0.4144, 0.09235, 0.4144, 0.09235, 0.4155, 0.09122, 0.4155, 0.02677, 0.1616, 0.02789, 0.1616, 0.02789, 0.1627, 0.02677, 0.1627])
me_cube_001.materials.append(mat_material)
me_cube_001.use_remesh_fix_poles = True
me_cube_001.use_remesh_preserve_attributes = False
me_cube_001.use_mirror_vertex_groups = False
me_cube_001.update()

# ---- objects
ob_cube = bpy.data.objects.new('Cube', me_cube_001)

# ---- transforms, parenting, visibility, modifiers, constraints
ob_cube.location = (0.0, 0.0, 0.0)
ob_cube.lineart.crease_threshold = 0.0
_m = ob_cube.modifiers.new('Auto Smooth', 'NODES')
_m.node_group = ng_auto_smooth
_gi = [s.identifier for s in ng_auto_smooth.interface.items_tree if s.item_type == 'SOCKET' and s.in_out == 'INPUT']
_m[_gi[1]] = 0.6109  # Angle

# ---- collection membership
col_collection.objects.link(ob_cube)

# ---- scene / render settings (as saved in the file)
scene.frame_start = 1; scene.frame_end = 250; scene.frame_set(1)
scene.render.engine = 'BLENDER_EEVEE_NEXT'
scene.cycles.use_denoising = False
scene.cycles.samples = 128
scene.cycles.sampling_pattern = 'TABULATED_SOBOL'
scene.cycles.use_adaptive_sampling = False
scene.cycles.use_light_tree = False
scene.view_settings.view_transform = 'Filmic'
bpy.context.view_layer.update()

# ---- added for rendering (the .blend has no active camera and no usable light): camera, sun
cam_auto = bpy.data.cameras.new('AutoCamera')
cam_auto.lens = 50.0
cam_auto.sensor_width = 36.0
cam_auto.clip_end = 1000.0
ob_auto_camera = bpy.data.objects.new('AutoCamera', cam_auto)
scene.collection.objects.link(ob_auto_camera)
ob_auto_camera.location = (1.60254, -1.92304, 1.28203)
ob_auto_camera.rotation_euler = (1.09748, -7.21219e-08, 0.694738)
scene.camera = ob_auto_camera
light_auto_sun = bpy.data.lights.new('AutoSun', 'SUN')
light_auto_sun.energy = 3.0
light_auto_sun.angle = 0.0523599
ob_auto_sun = bpy.data.objects.new('AutoSun', light_auto_sun)
scene.collection.objects.link(ob_auto_sun)
ob_auto_sun.rotation_euler = (0.872665, 0.174533, 0.523599)
bpy.context.view_layer.update()
